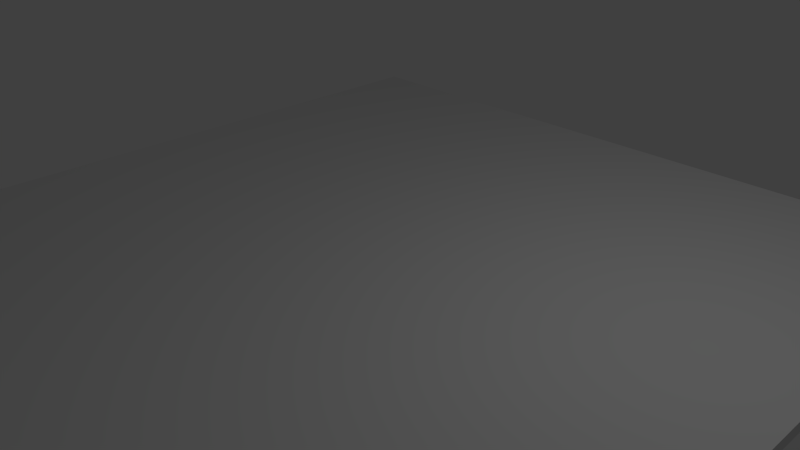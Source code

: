 # Source: testFloor.blend  (saved by Blender 2.62.0; exported with 4.5.12 LTS)
import bpy
from mathutils import Matrix  # noqa: F401  (used for matrix-valued properties, if any)

bpy.ops.wm.read_factory_settings(use_empty=True)
scene = bpy.context.scene
scene.name = 'Scene'

# ---- collections
col_collection_1 = bpy.data.collections.new('Collection 1'); scene.collection.children.link(col_collection_1)

# ---- materials (node trees are filled in below, after node groups)
mat_material = bpy.data.materials.new('Material')
mat_material.alpha_threshold = 0.0
mat_material.use_transparent_shadow = False
mat_material.roughness = 0.5
mat_material.line_color = (0.0, 0.0, 0.0, 1.0)

# ---- material node trees

# ---- world
world_world = bpy.data.worlds.new('World'); scene.world = world_world
world_world.color = (0.05088, 0.05088, 0.05088)
world_world.use_sun_shadow = False
world_world.sun_shadow_jitter_overblur = 0.0
world_world.cycles.sampling_method = 'MANUAL'
world_world.cycles.sample_map_resolution = 256

# ---- cameras
cam_camera = bpy.data.cameras.new('Camera')
cam_camera.clip_end = 100.0
cam_camera.lens = 35.0
cam_camera.sensor_width = 32.0
cam_camera.sensor_height = 18.0
cam_camera.ortho_scale = 7.314
cam_camera.dof.focus_distance = 0.0
cam_camera.dof.aperture_fstop = 128.0

# ---- lights
light_lamp = bpy.data.lights.new('Lamp', 'POINT')
light_lamp.transmission_factor = 0.0
light_lamp.cutoff_distance = 30.0
light_lamp.energy = 100.0
light_lamp.shadow_buffer_clip_start = 1.001
light_lamp.shadow_soft_size = 1.0
light_lamp.shadow_maximum_resolution = 0.006
light_lamp.use_absolute_resolution = True
light_lamp.cycles.use_multiple_importance_sampling = False

# ---- meshes
me_cube = bpy.data.meshes.new('Cube')
me_cube.from_pydata([(5.303, 5.303, 0.07889), (5.303, -5.303, 0.07889), (-5.303, -5.303, 0.07889), (-5.303, 5.303, 0.07889), (5.303, 5.303, -0.07889), (5.303, -5.303, -0.07889), (-5.303, -5.303, -0.07889), (-5.303, 5.303, -0.07889), (5.303, 4.339, 0.07889), (5.303, 3.375, 0.07889), (5.303, 2.411, 0.07889), (5.303, 1.446, 0.07889), (5.303, 0.4821, 0.07889), (5.303, -0.4821, 0.07889), (5.303, -1.446, 0.07889), (5.303, -2.411, 0.07889), (5.303, -3.375, 0.07889), (5.303, -4.339, 0.07889), (4.339, 5.303, 0.07889), (3.375, 5.303, 0.07889), (2.411, 5.303, 0.07889), (1.446, 5.303, 0.07889), (0.4821, 5.303, 0.07889), (-0.4821, 5.303, 0.07889), (-1.446, 5.303, 0.07889), (-2.411, 5.303, 0.07889), (-3.375, 5.303, 0.07889), (-4.339, 5.303, 0.07889), (5.303, 5.303, 0.06455), (5.303, 5.303, 0.0502), (5.303, 5.303, 0.03586), (5.303, 5.303, 0.02152), (5.303, 5.303, 0.007172), (5.303, 5.303, -0.007172), (5.303, 5.303, -0.02152), (5.303, 5.303, -0.03586), (5.303, 5.303, -0.0502), (5.303, 5.303, -0.06455), (4.339, -5.303, 0.07889), (3.375, -5.303, 0.07889), (2.411, -5.303, 0.07889), (1.446, -5.303, 0.07889), (0.4821, -5.303, 0.07889), (-0.4821, -5.303, 0.07889), (-1.446, -5.303, 0.07889), (-2.411, -5.303, 0.07889), (-3.375, -5.303, 0.07889), (-4.339, -5.303, 0.07889), (5.303, -5.303, 0.06455), (5.303, -5.303, 0.0502), (5.303, -5.303, 0.03586), (5.303, -5.303, 0.02152), (5.303, -5.303, 0.007172), (5.303, -5.303, -0.007172), (5.303, -5.303, -0.02152), (5.303, -5.303, -0.03586), (5.303, -5.303, -0.0502), (5.303, -5.303, -0.06455), (-5.303, -4.339, 0.07889), (-5.303, -3.375, 0.07889), (-5.303, -2.411, 0.07889), (-5.303, -1.446, 0.07889), (-5.303, -0.4821, 0.07889), (-5.303, 0.4821, 0.07889), (-5.303, 1.446, 0.07889), (-5.303, 2.411, 0.07889), (-5.303, 3.375, 0.07889), (-5.303, 4.339, 0.07889), (-5.303, -5.303, 0.06455), (-5.303, -5.303, 0.0502), (-5.303, -5.303, 0.03586), (-5.303, -5.303, 0.02152), (-5.303, -5.303, 0.007172), (-5.303, -5.303, -0.007172), (-5.303, -5.303, -0.02152), (-5.303, -5.303, -0.03586), (-5.303, -5.303, -0.0502), (-5.303, -5.303, -0.06455), (-5.303, 5.303, 0.06455), (-5.303, 5.303, 0.0502), (-5.303, 5.303, 0.03586), (-5.303, 5.303, 0.02152), (-5.303, 5.303, 0.007172), (-5.303, 5.303, -0.007172), (-5.303, 5.303, -0.02152), (-5.303, 5.303, -0.03586), (-5.303, 5.303, -0.0502), (-5.303, 5.303, -0.06455), (5.303, 4.339, -0.07889), (5.303, 3.375, -0.07889), (5.303, 2.411, -0.07889), (5.303, 1.446, -0.07889), (5.303, 0.4821, -0.07889), (5.303, -0.4821, -0.07889), (5.303, -1.446, -0.07889), (5.303, -2.411, -0.07889), (5.303, -3.375, -0.07889), (5.303, -4.339, -0.07889), (4.339, 5.303, -0.07889), (3.375, 5.303, -0.07889), (2.411, 5.303, -0.07889), (1.446, 5.303, -0.07889), (0.4821, 5.303, -0.07889), (-0.4821, 5.303, -0.07889), (-1.446, 5.303, -0.07889), (-2.411, 5.303, -0.07889), (-3.375, 5.303, -0.07889), (-4.339, 5.303, -0.07889), (4.339, -5.303, -0.07889), (3.375, -5.303, -0.07889), (2.411, -5.303, -0.07889), (1.446, -5.303, -0.07889), (0.4821, -5.303, -0.07889), (-0.4821, -5.303, -0.07889), (-1.446, -5.303, -0.07889), (-2.411, -5.303, -0.07889), (-3.375, -5.303, -0.07889), (-4.339, -5.303, -0.07889), (-5.303, -4.339, -0.07889), (-5.303, -3.375, -0.07889), (-5.303, -2.411, -0.07889), (-5.303, -1.446, -0.07889), (-5.303, -0.4821, -0.07889), (-5.303, 0.4821, -0.07889), (-5.303, 1.446, -0.07889), (-5.303, 2.411, -0.07889), (-5.303, 3.375, -0.07889), (-5.303, 4.339, -0.07889), (4.339, 4.339, 0.07889), (4.339, 3.375, 0.07889), (4.339, 2.411, 0.07889), (4.339, 1.446, 0.07889), (4.339, 0.4821, 0.07889), (4.339, -0.4821, 0.07889), (4.339, -1.446, 0.07889), (4.339, -2.411, 0.07889), (4.339, -3.375, 0.07889), (4.339, -4.339, 0.07889), (3.375, 4.339, 0.07889), (3.375, 3.375, 0.07889), (3.375, 2.411, 0.07889), (3.375, 1.446, 0.07889), (3.375, 0.4821, 0.07889), (3.375, -0.4821, 0.07889), (3.375, -1.446, 0.07889), (3.375, -2.411, 0.07889), (3.375, -3.375, 0.07889), (3.375, -4.339, 0.07889), (2.411, 4.339, 0.07889), (2.411, 3.375, 0.07889), (2.411, 2.411, 0.07889), (2.411, 1.446, 0.07889), (2.411, 0.4821, 0.07889), (2.411, -0.4821, 0.07889), (2.411, -1.446, 0.07889), (2.411, -2.411, 0.07889), (2.411, -3.375, 0.07889), (2.411, -4.339, 0.07889), (1.446, 4.339, 0.07889), (1.446, 3.375, 0.07889), (1.446, 2.411, 0.07889), (1.446, 1.446, 0.07889), (1.446, 0.4821, 0.07889), (1.446, -0.4821, 0.07889), (1.446, -1.446, 0.07889), (1.446, -2.411, 0.07889), (1.446, -3.375, 0.07889), (1.446, -4.339, 0.07889), (0.4821, 4.339, 0.07889), (0.4821, 3.375, 0.07889), (0.4821, 2.411, 0.07889), (0.4821, 1.446, 0.07889), (0.4821, 0.4821, 0.07889), (0.4821, -0.4821, 0.07889), (0.4821, -1.446, 0.07889), (0.4821, -2.411, 0.07889), (0.4821, -3.375, 0.07889), (0.4821, -4.339, 0.07889), (-0.4821, 4.339, 0.07889), (-0.4821, 3.375, 0.07889), (-0.4821, 2.411, 0.07889), (-0.4821, 1.446, 0.07889), (-0.4821, 0.4821, 0.07889), (-0.4821, -0.4821, 0.07889), (-0.4821, -1.446, 0.07889), (-0.4821, -2.411, 0.07889), (-0.4821, -3.375, 0.07889), (-0.4821, -4.339, 0.07889), (-1.446, 4.339, 0.07889), (-1.446, 3.375, 0.07889), (-1.446, 2.411, 0.07889), (-1.446, 1.446, 0.07889), (-1.446, 0.4821, 0.07889), (-1.446, -0.4821, 0.07889), (-1.446, -1.446, 0.07889), (-1.446, -2.411, 0.07889), (-1.446, -3.375, 0.07889), (-1.446, -4.339, 0.07889), (-2.411, 4.339, 0.07889), (-2.411, 3.375, 0.07889), (-2.411, 2.411, 0.07889), (-2.411, 1.446, 0.07889), (-2.411, 0.4821, 0.07889), (-2.411, -0.4821, 0.07889), (-2.411, -1.446, 0.07889), (-2.411, -2.411, 0.07889), (-2.411, -3.375, 0.07889), (-2.411, -4.339, 0.07889), (-3.375, 4.339, 0.07889), (-3.375, 3.375, 0.07889), (-3.375, 2.411, 0.07889), (-3.375, 1.446, 0.07889), (-3.375, 0.4821, 0.07889), (-3.375, -0.4821, 0.07889), (-3.375, -1.446, 0.07889), (-3.375, -2.411, 0.07889), (-3.375, -3.375, 0.07889), (-3.375, -4.339, 0.07889), (-4.339, 4.339, 0.07889), (-4.339, 3.375, 0.07889), (-4.339, 2.411, 0.07889), (-4.339, 1.446, 0.07889), (-4.339, 0.4821, 0.07889), (-4.339, -0.4821, 0.07889), (-4.339, -1.446, 0.07889), (-4.339, -2.411, 0.07889), (-4.339, -3.375, 0.07889), (-4.339, -4.339, 0.07889), (4.339, 4.339, -0.07889), (3.375, 4.339, -0.07889), (2.411, 4.339, -0.07889), (1.446, 4.339, -0.07889), (0.4821, 4.339, -0.07889), (-0.4821, 4.339, -0.07889), (-1.446, 4.339, -0.07889), (-2.411, 4.339, -0.07889), (-3.375, 4.339, -0.07889), (-4.339, 4.339, -0.07889), (4.339, 3.375, -0.07889), (3.375, 3.375, -0.07889), (2.411, 3.375, -0.07889), (1.446, 3.375, -0.07889), (0.4821, 3.375, -0.07889), (-0.4821, 3.375, -0.07889), (-1.446, 3.375, -0.07889), (-2.411, 3.375, -0.07889), (-3.375, 3.375, -0.07889), (-4.339, 3.375, -0.07889), (4.339, 2.411, -0.07889), (3.375, 2.411, -0.07889), (2.411, 2.411, -0.07889), (1.446, 2.411, -0.07889), (0.4821, 2.411, -0.07889), (-0.4821, 2.411, -0.07889), (-1.446, 2.411, -0.07889), (-2.411, 2.411, -0.07889), (-3.375, 2.411, -0.07889), (-4.339, 2.411, -0.07889), (4.339, 1.446, -0.07889), (3.375, 1.446, -0.07889), (2.411, 1.446, -0.07889), (1.446, 1.446, -0.07889), (0.4821, 1.446, -0.07889), (-0.4821, 1.446, -0.07889), (-1.446, 1.446, -0.07889), (-2.411, 1.446, -0.07889), (-3.375, 1.446, -0.07889), (-4.339, 1.446, -0.07889), (4.339, 0.4821, -0.07889), (3.375, 0.4821, -0.07889), (2.411, 0.4821, -0.07889), (1.446, 0.4821, -0.07889), (0.4821, 0.4821, -0.07889), (-0.4821, 0.4821, -0.07889), (-1.446, 0.4821, -0.07889), (-2.411, 0.4821, -0.07889), (-3.375, 0.4821, -0.07889), (-4.339, 0.4821, -0.07889), (4.339, -0.4821, -0.07889), (3.375, -0.4821, -0.07889), (2.411, -0.4821, -0.07889), (1.446, -0.4821, -0.07889), (0.4821, -0.4821, -0.07889), (-0.4821, -0.4821, -0.07889), (-1.446, -0.4821, -0.07889), (-2.411, -0.4821, -0.07889), (-3.375, -0.4821, -0.07889), (-4.339, -0.4821, -0.07889), (4.339, -1.446, -0.07889), (3.375, -1.446, -0.07889), (2.411, -1.446, -0.07889), (1.446, -1.446, -0.07889), (0.4821, -1.446, -0.07889), (-0.4821, -1.446, -0.07889), (-1.446, -1.446, -0.07889), (-2.411, -1.446, -0.07889), (-3.375, -1.446, -0.07889), (-4.339, -1.446, -0.07889), (4.339, -2.411, -0.07889), (3.375, -2.411, -0.07889), (2.411, -2.411, -0.07889), (1.446, -2.411, -0.07889), (0.4821, -2.411, -0.07889), (-0.4821, -2.411, -0.07889), (-1.446, -2.411, -0.07889), (-2.411, -2.411, -0.07889), (-3.375, -2.411, -0.07889), (-4.339, -2.411, -0.07889), (4.339, -3.375, -0.07889), (3.375, -3.375, -0.07889), (2.411, -3.375, -0.07889), (1.446, -3.375, -0.07889), (0.4821, -3.375, -0.07889), (-0.4821, -3.375, -0.07889), (-1.446, -3.375, -0.07889), (-2.411, -3.375, -0.07889), (-3.375, -3.375, -0.07889), (-4.339, -3.375, -0.07889), (4.339, -4.339, -0.07889), (3.375, -4.339, -0.07889), (2.411, -4.339, -0.07889), (1.446, -4.339, -0.07889), (0.4821, -4.339, -0.07889), (-0.4821, -4.339, -0.07889), (-1.446, -4.339, -0.07889), (-2.411, -4.339, -0.07889), (-3.375, -4.339, -0.07889), (-4.339, -4.339, -0.07889), (5.303, 4.339, 0.06455), (5.303, 4.339, 0.0502), (5.303, 4.339, 0.03586), (5.303, 4.339, 0.02152), (5.303, 4.339, 0.007172), (5.303, 4.339, -0.007172), (5.303, 4.339, -0.02152), (5.303, 4.339, -0.03586), (5.303, 4.339, -0.0502), (5.303, 4.339, -0.06455), (5.303, 3.375, 0.06455), (5.303, 3.375, 0.0502), (5.303, 3.375, 0.03586), (5.303, 3.375, 0.02152), (5.303, 3.375, 0.007172), (5.303, 3.375, -0.007172), (5.303, 3.375, -0.02152), (5.303, 3.375, -0.03586), (5.303, 3.375, -0.0502), (5.303, 3.375, -0.06455), (5.303, 2.411, 0.06455), (5.303, 2.411, 0.0502), (5.303, 2.411, 0.03586), (5.303, 2.411, 0.02152), (5.303, 2.411, 0.007172), (5.303, 2.411, -0.007172), (5.303, 2.411, -0.02152), (5.303, 2.411, -0.03586), (5.303, 2.411, -0.0502), (5.303, 2.411, -0.06455), (5.303, 1.446, 0.06455), (5.303, 1.446, 0.0502), (5.303, 1.446, 0.03586), (5.303, 1.446, 0.02152), (5.303, 1.446, 0.007172), (5.303, 1.446, -0.007172), (5.303, 1.446, -0.02152), (5.303, 1.446, -0.03586), (5.303, 1.446, -0.0502), (5.303, 1.446, -0.06455), (5.303, 0.4821, 0.06455), (5.303, 0.4821, 0.0502), (5.303, 0.4821, 0.03586), (5.303, 0.4821, 0.02152), (5.303, 0.4821, 0.007172), (5.303, 0.4821, -0.007172), (5.303, 0.4821, -0.02152), (5.303, 0.4821, -0.03586), (5.303, 0.4821, -0.0502), (5.303, 0.4821, -0.06455), (5.303, -0.4821, 0.06455), (5.303, -0.4821, 0.0502), (5.303, -0.4821, 0.03586), (5.303, -0.4821, 0.02152), (5.303, -0.4821, 0.007172), (5.303, -0.4821, -0.007172), (5.303, -0.4821, -0.02152), (5.303, -0.4821, -0.03586), (5.303, -0.4821, -0.0502), (5.303, -0.4821, -0.06455), (5.303, -1.446, 0.06455), (5.303, -1.446, 0.0502), (5.303, -1.446, 0.03586), (5.303, -1.446, 0.02152), (5.303, -1.446, 0.007172), (5.303, -1.446, -0.007172), (5.303, -1.446, -0.02152), (5.303, -1.446, -0.03586), (5.303, -1.446, -0.0502), (5.303, -1.446, -0.06455), (5.303, -2.411, 0.06455), (5.303, -2.411, 0.0502), (5.303, -2.411, 0.03586), (5.303, -2.411, 0.02152), (5.303, -2.411, 0.007172), (5.303, -2.411, -0.007172), (5.303, -2.411, -0.02152), (5.303, -2.411, -0.03586), (5.303, -2.411, -0.0502), (5.303, -2.411, -0.06455), (5.303, -3.375, 0.06455), (5.303, -3.375, 0.0502), (5.303, -3.375, 0.03586), (5.303, -3.375, 0.02152), (5.303, -3.375, 0.007172), (5.303, -3.375, -0.007172), (5.303, -3.375, -0.02152), (5.303, -3.375, -0.03586), (5.303, -3.375, -0.0502), (5.303, -3.375, -0.06455), (5.303, -4.339, 0.06455), (5.303, -4.339, 0.0502), (5.303, -4.339, 0.03586), (5.303, -4.339, 0.02152), (5.303, -4.339, 0.007172), (5.303, -4.339, -0.007172), (5.303, -4.339, -0.02152), (5.303, -4.339, -0.03586), (5.303, -4.339, -0.0502), (5.303, -4.339, -0.06455), (4.339, -5.303, 0.06455), (4.339, -5.303, 0.0502), (4.339, -5.303, 0.03586), (4.339, -5.303, 0.02152), (4.339, -5.303, 0.007172), (4.339, -5.303, -0.007172), (4.339, -5.303, -0.02152), (4.339, -5.303, -0.03586), (4.339, -5.303, -0.0502), (4.339, -5.303, -0.06455), (3.375, -5.303, 0.06455), (3.375, -5.303, 0.0502), (3.375, -5.303, 0.03586), (3.375, -5.303, 0.02152), (3.375, -5.303, 0.007172), (3.375, -5.303, -0.007172), (3.375, -5.303, -0.02152), (3.375, -5.303, -0.03586), (3.375, -5.303, -0.0502), (3.375, -5.303, -0.06455), (2.411, -5.303, 0.06455), (2.411, -5.303, 0.0502), (2.411, -5.303, 0.03586), (2.411, -5.303, 0.02152), (2.411, -5.303, 0.007172), (2.411, -5.303, -0.007172), (2.411, -5.303, -0.02152), (2.411, -5.303, -0.03586), (2.411, -5.303, -0.0502), (2.411, -5.303, -0.06455), (1.446, -5.303, 0.06455), (1.446, -5.303, 0.0502), (1.446, -5.303, 0.03586), (1.446, -5.303, 0.02152), (1.446, -5.303, 0.007172), (1.446, -5.303, -0.007172), (1.446, -5.303, -0.02152), (1.446, -5.303, -0.03586), (1.446, -5.303, -0.0502), (1.446, -5.303, -0.06455), (0.4821, -5.303, 0.06455), (0.4821, -5.303, 0.0502), (0.4821, -5.303, 0.03586), (0.4821, -5.303, 0.02152), (0.4821, -5.303, 0.007172), (0.4821, -5.303, -0.007172), (0.4821, -5.303, -0.02152), (0.4821, -5.303, -0.03586), (0.4821, -5.303, -0.0502), (0.4821, -5.303, -0.06455), (-0.4821, -5.303, 0.06455), (-0.4821, -5.303, 0.0502), (-0.4821, -5.303, 0.03586), (-0.4821, -5.303, 0.02152), (-0.4821, -5.303, 0.007172), (-0.4821, -5.303, -0.007172), (-0.4821, -5.303, -0.02152), (-0.4821, -5.303, -0.03586), (-0.4821, -5.303, -0.0502), (-0.4821, -5.303, -0.06455), (-1.446, -5.303, 0.06455), (-1.446, -5.303, 0.0502), (-1.446, -5.303, 0.03586), (-1.446, -5.303, 0.02152), (-1.446, -5.303, 0.007172), (-1.446, -5.303, -0.007172), (-1.446, -5.303, -0.02152), (-1.446, -5.303, -0.03586), (-1.446, -5.303, -0.0502), (-1.446, -5.303, -0.06455), (-2.411, -5.303, 0.06455), (-2.411, -5.303, 0.0502), (-2.411, -5.303, 0.03586), (-2.411, -5.303, 0.02152), (-2.411, -5.303, 0.007172), (-2.411, -5.303, -0.007172), (-2.411, -5.303, -0.02152), (-2.411, -5.303, -0.03586), (-2.411, -5.303, -0.0502), (-2.411, -5.303, -0.06455), (-3.375, -5.303, 0.06455), (-3.375, -5.303, 0.0502), (-3.375, -5.303, 0.03586), (-3.375, -5.303, 0.02152), (-3.375, -5.303, 0.007172), (-3.375, -5.303, -0.007172), (-3.375, -5.303, -0.02152), (-3.375, -5.303, -0.03586), (-3.375, -5.303, -0.0502), (-3.375, -5.303, -0.06455), (-4.339, -5.303, 0.06455), (-4.339, -5.303, 0.0502), (-4.339, -5.303, 0.03586), (-4.339, -5.303, 0.02152), (-4.339, -5.303, 0.007172), (-4.339, -5.303, -0.007172), (-4.339, -5.303, -0.02152), (-4.339, -5.303, -0.03586), (-4.339, -5.303, -0.0502), (-4.339, -5.303, -0.06455), (-5.303, -4.339, 0.06455), (-5.303, -4.339, 0.0502), (-5.303, -4.339, 0.03586), (-5.303, -4.339, 0.02152), (-5.303, -4.339, 0.007172), (-5.303, -4.339, -0.007172), (-5.303, -4.339, -0.02152), (-5.303, -4.339, -0.03586), (-5.303, -4.339, -0.0502), (-5.303, -4.339, -0.06455), (-5.303, -3.375, 0.06455), (-5.303, -3.375, 0.0502), (-5.303, -3.375, 0.03586), (-5.303, -3.375, 0.02152), (-5.303, -3.375, 0.007172), (-5.303, -3.375, -0.007172), (-5.303, -3.375, -0.02152), (-5.303, -3.375, -0.03586), (-5.303, -3.375, -0.0502), (-5.303, -3.375, -0.06455), (-5.303, -2.411, 0.06455), (-5.303, -2.411, 0.0502), (-5.303, -2.411, 0.03586), (-5.303, -2.411, 0.02152), (-5.303, -2.411, 0.007172), (-5.303, -2.411, -0.007172), (-5.303, -2.411, -0.02152), (-5.303, -2.411, -0.03586), (-5.303, -2.411, -0.0502), (-5.303, -2.411, -0.06455), (-5.303, -1.446, 0.06455), (-5.303, -1.446, 0.0502), (-5.303, -1.446, 0.03586), (-5.303, -1.446, 0.02152), (-5.303, -1.446, 0.007172), (-5.303, -1.446, -0.007172), (-5.303, -1.446, -0.02152), (-5.303, -1.446, -0.03586), (-5.303, -1.446, -0.0502), (-5.303, -1.446, -0.06455), (-5.303, -0.4821, 0.06455), (-5.303, -0.4821, 0.0502), (-5.303, -0.4821, 0.03586), (-5.303, -0.4821, 0.02152), (-5.303, -0.4821, 0.007172), (-5.303, -0.4821, -0.007172), (-5.303, -0.4821, -0.02152), (-5.303, -0.4821, -0.03586), (-5.303, -0.4821, -0.0502), (-5.303, -0.4821, -0.06455), (-5.303, 0.4821, 0.06455), (-5.303, 0.4821, 0.0502), (-5.303, 0.4821, 0.03586), (-5.303, 0.4821, 0.02152), (-5.303, 0.4821, 0.007172), (-5.303, 0.4821, -0.007172), (-5.303, 0.4821, -0.02152), (-5.303, 0.4821, -0.03586), (-5.303, 0.4821, -0.0502), (-5.303, 0.4821, -0.06455), (-5.303, 1.446, 0.06455), (-5.303, 1.446, 0.0502), (-5.303, 1.446, 0.03586), (-5.303, 1.446, 0.02152), (-5.303, 1.446, 0.007172), (-5.303, 1.446, -0.007172), (-5.303, 1.446, -0.02152), (-5.303, 1.446, -0.03586), (-5.303, 1.446, -0.0502), (-5.303, 1.446, -0.06455), (-5.303, 2.411, 0.06455), (-5.303, 2.411, 0.0502), (-5.303, 2.411, 0.03586), (-5.303, 2.411, 0.02152), (-5.303, 2.411, 0.007172), (-5.303, 2.411, -0.007172), (-5.303, 2.411, -0.02152), (-5.303, 2.411, -0.03586), (-5.303, 2.411, -0.0502), (-5.303, 2.411, -0.06455), (-5.303, 3.375, 0.06455), (-5.303, 3.375, 0.0502), (-5.303, 3.375, 0.03586), (-5.303, 3.375, 0.02152), (-5.303, 3.375, 0.007172), (-5.303, 3.375, -0.007172), (-5.303, 3.375, -0.02152), (-5.303, 3.375, -0.03586), (-5.303, 3.375, -0.0502), (-5.303, 3.375, -0.06455), (-5.303, 4.339, 0.06455), (-5.303, 4.339, 0.0502), (-5.303, 4.339, 0.03586), (-5.303, 4.339, 0.02152), (-5.303, 4.339, 0.007172), (-5.303, 4.339, -0.007172), (-5.303, 4.339, -0.02152), (-5.303, 4.339, -0.03586), (-5.303, 4.339, -0.0502), (-5.303, 4.339, -0.06455), (4.339, 5.303, -0.06455), (4.339, 5.303, -0.0502), (4.339, 5.303, -0.03586), (4.339, 5.303, -0.02152), (4.339, 5.303, -0.007172), (4.339, 5.303, 0.007172), (4.339, 5.303, 0.02152), (4.339, 5.303, 0.03586), (4.339, 5.303, 0.0502), (4.339, 5.303, 0.06455), (3.375, 5.303, -0.06455), (3.375, 5.303, -0.0502), (3.375, 5.303, -0.03586), (3.375, 5.303, -0.02152), (3.375, 5.303, -0.007172), (3.375, 5.303, 0.007172), (3.375, 5.303, 0.02152), (3.375, 5.303, 0.03586), (3.375, 5.303, 0.0502), (3.375, 5.303, 0.06455), (2.411, 5.303, -0.06455), (2.411, 5.303, -0.0502), (2.411, 5.303, -0.03586), (2.411, 5.303, -0.02152), (2.411, 5.303, -0.007172), (2.411, 5.303, 0.007172), (2.411, 5.303, 0.02152), (2.411, 5.303, 0.03586), (2.411, 5.303, 0.0502), (2.411, 5.303, 0.06455), (1.446, 5.303, -0.06455), (1.446, 5.303, -0.0502), (1.446, 5.303, -0.03586), (1.446, 5.303, -0.02152), (1.446, 5.303, -0.007172), (1.446, 5.303, 0.007172), (1.446, 5.303, 0.02152), (1.446, 5.303, 0.03586), (1.446, 5.303, 0.0502), (1.446, 5.303, 0.06455), (0.4821, 5.303, -0.06455), (0.4821, 5.303, -0.0502), (0.4821, 5.303, -0.03586), (0.4821, 5.303, -0.02152), (0.4821, 5.303, -0.007172), (0.4821, 5.303, 0.007172), (0.4821, 5.303, 0.02152), (0.4821, 5.303, 0.03586), (0.4821, 5.303, 0.0502), (0.4821, 5.303, 0.06455), (-0.4821, 5.303, -0.06455), (-0.4821, 5.303, -0.0502), (-0.4821, 5.303, -0.03586), (-0.4821, 5.303, -0.02152), (-0.4821, 5.303, -0.007172), (-0.4821, 5.303, 0.007172), (-0.4821, 5.303, 0.02152), (-0.4821, 5.303, 0.03586), (-0.4821, 5.303, 0.0502), (-0.4821, 5.303, 0.06455), (-1.446, 5.303, -0.06455), (-1.446, 5.303, -0.0502), (-1.446, 5.303, -0.03586), (-1.446, 5.303, -0.02152), (-1.446, 5.303, -0.007172), (-1.446, 5.303, 0.007172), (-1.446, 5.303, 0.02152), (-1.446, 5.303, 0.03586), (-1.446, 5.303, 0.0502), (-1.446, 5.303, 0.06455), (-2.411, 5.303, -0.06455), (-2.411, 5.303, -0.0502), (-2.411, 5.303, -0.03586), (-2.411, 5.303, -0.02152), (-2.411, 5.303, -0.007172), (-2.411, 5.303, 0.007172), (-2.411, 5.303, 0.02152), (-2.411, 5.303, 0.03586), (-2.411, 5.303, 0.0502), (-2.411, 5.303, 0.06455), (-3.375, 5.303, -0.06455), (-3.375, 5.303, -0.0502), (-3.375, 5.303, -0.03586), (-3.375, 5.303, -0.02152), (-3.375, 5.303, -0.007172), (-3.375, 5.303, 0.007172), (-3.375, 5.303, 0.02152), (-3.375, 5.303, 0.03586), (-3.375, 5.303, 0.0502), (-3.375, 5.303, 0.06455), (-4.339, 5.303, -0.06455), (-4.339, 5.303, -0.0502), (-4.339, 5.303, -0.03586), (-4.339, 5.303, -0.02152), (-4.339, 5.303, -0.007172), (-4.339, 5.303, 0.007172), (-4.339, 5.303, 0.02152), (-4.339, 5.303, 0.03586), (-4.339, 5.303, 0.0502), (-4.339, 5.303, 0.06455)], [], [(17, 137, 38, 1), (16, 136, 137, 17), (15, 135, 136, 16), (14, 134, 135, 15), (13, 133, 134, 14), (12, 132, 133, 13), (11, 131, 132, 12), (10, 130, 131, 11), (9, 129, 130, 10), (8, 128, 129, 9), (0, 18, 128, 8), (137, 147, 39, 38), (136, 146, 147, 137), (135, 145, 146, 136), (134, 144, 145, 135), (133, 143, 144, 134), (132, 142, 143, 133), (131, 141, 142, 132), (130, 140, 141, 131), (129, 139, 140, 130), (128, 138, 139, 129), (18, 19, 138, 128), (147, 157, 40, 39), (146, 156, 157, 147), (145, 155, 156, 146), (144, 154, 155, 145), (143, 153, 154, 144), (142, 152, 153, 143), (141, 151, 152, 142), (140, 150, 151, 141), (139, 149, 150, 140), (138, 148, 149, 139), (19, 20, 148, 138), (157, 167, 41, 40), (156, 166, 167, 157), (155, 165, 166, 156), (154, 164, 165, 155), (153, 163, 164, 154), (152, 162, 163, 153), (151, 161, 162, 152), (150, 160, 161, 151), (149, 159, 160, 150), (148, 158, 159, 149), (20, 21, 158, 148), (167, 177, 42, 41), (166, 176, 177, 167), (165, 175, 176, 166), (164, 174, 175, 165), (163, 173, 174, 164), (162, 172, 173, 163), (161, 171, 172, 162), (160, 170, 171, 161), (159, 169, 170, 160), (158, 168, 169, 159), (21, 22, 168, 158), (177, 187, 43, 42), (176, 186, 187, 177), (175, 185, 186, 176), (174, 184, 185, 175), (173, 183, 184, 174), (172, 182, 183, 173), (171, 181, 182, 172), (170, 180, 181, 171), (169, 179, 180, 170), (168, 178, 179, 169), (22, 23, 178, 168), (187, 197, 44, 43), (186, 196, 197, 187), (185, 195, 196, 186), (184, 194, 195, 185), (183, 193, 194, 184), (182, 192, 193, 183), (181, 191, 192, 182), (180, 190, 191, 181), (179, 189, 190, 180), (178, 188, 189, 179), (23, 24, 188, 178), (197, 207, 45, 44), (196, 206, 207, 197), (195, 205, 206, 196), (194, 204, 205, 195), (193, 203, 204, 194), (192, 202, 203, 193), (191, 201, 202, 192), (190, 200, 201, 191), (189, 199, 200, 190), (188, 198, 199, 189), (24, 25, 198, 188), (207, 217, 46, 45), (206, 216, 217, 207), (205, 215, 216, 206), (204, 214, 215, 205), (203, 213, 214, 204), (202, 212, 213, 203), (201, 211, 212, 202), (200, 210, 211, 201), (199, 209, 210, 200), (198, 208, 209, 199), (25, 26, 208, 198), (217, 227, 47, 46), (216, 226, 227, 217), (215, 225, 226, 216), (214, 224, 225, 215), (213, 223, 224, 214), (212, 222, 223, 213), (211, 221, 222, 212), (210, 220, 221, 211), (209, 219, 220, 210), (208, 218, 219, 209), (26, 27, 218, 208), (227, 58, 2, 47), (226, 59, 58, 227), (225, 60, 59, 226), (224, 61, 60, 225), (223, 62, 61, 224), (222, 63, 62, 223), (221, 64, 63, 222), (220, 65, 64, 221), (219, 66, 65, 220), (218, 67, 66, 219), (27, 3, 67, 218), (107, 237, 127, 7), (106, 236, 237, 107), (105, 235, 236, 106), (104, 234, 235, 105), (103, 233, 234, 104), (102, 232, 233, 103), (101, 231, 232, 102), (100, 230, 231, 101), (99, 229, 230, 100), (98, 228, 229, 99), (4, 88, 228, 98), (237, 247, 126, 127), (236, 246, 247, 237), (235, 245, 246, 236), (234, 244, 245, 235), (233, 243, 244, 234), (232, 242, 243, 233), (231, 241, 242, 232), (230, 240, 241, 231), (229, 239, 240, 230), (228, 238, 239, 229), (88, 89, 238, 228), (247, 257, 125, 126), (246, 256, 257, 247), (245, 255, 256, 246), (244, 254, 255, 245), (243, 253, 254, 244), (242, 252, 253, 243), (241, 251, 252, 242), (240, 250, 251, 241), (239, 249, 250, 240), (238, 248, 249, 239), (89, 90, 248, 238), (257, 267, 124, 125), (256, 266, 267, 257), (255, 265, 266, 256), (254, 264, 265, 255), (253, 263, 264, 254), (252, 262, 263, 253), (251, 261, 262, 252), (250, 260, 261, 251), (249, 259, 260, 250), (248, 258, 259, 249), (90, 91, 258, 248), (267, 277, 123, 124), (266, 276, 277, 267), (265, 275, 276, 266), (264, 274, 275, 265), (263, 273, 274, 264), (262, 272, 273, 263), (261, 271, 272, 262), (260, 270, 271, 261), (259, 269, 270, 260), (258, 268, 269, 259), (91, 92, 268, 258), (277, 287, 122, 123), (276, 286, 287, 277), (275, 285, 286, 276), (274, 284, 285, 275), (273, 283, 284, 274), (272, 282, 283, 273), (271, 281, 282, 272), (270, 280, 281, 271), (269, 279, 280, 270), (268, 278, 279, 269), (92, 93, 278, 268), (287, 297, 121, 122), (286, 296, 297, 287), (285, 295, 296, 286), (284, 294, 295, 285), (283, 293, 294, 284), (282, 292, 293, 283), (281, 291, 292, 282), (280, 290, 291, 281), (279, 289, 290, 280), (278, 288, 289, 279), (93, 94, 288, 278), (297, 307, 120, 121), (296, 306, 307, 297), (295, 305, 306, 296), (294, 304, 305, 295), (293, 303, 304, 294), (292, 302, 303, 293), (291, 301, 302, 292), (290, 300, 301, 291), (289, 299, 300, 290), (288, 298, 299, 289), (94, 95, 298, 288), (307, 317, 119, 120), (306, 316, 317, 307), (305, 315, 316, 306), (304, 314, 315, 305), (303, 313, 314, 304), (302, 312, 313, 303), (301, 311, 312, 302), (300, 310, 311, 301), (299, 309, 310, 300), (298, 308, 309, 299), (95, 96, 308, 298), (317, 327, 118, 119), (316, 326, 327, 317), (315, 325, 326, 316), (314, 324, 325, 315), (313, 323, 324, 314), (312, 322, 323, 313), (311, 321, 322, 312), (310, 320, 321, 311), (309, 319, 320, 310), (308, 318, 319, 309), (96, 97, 318, 308), (327, 117, 6, 118), (326, 116, 117, 327), (325, 115, 116, 326), (324, 114, 115, 325), (323, 113, 114, 324), (322, 112, 113, 323), (321, 111, 112, 322), (320, 110, 111, 321), (319, 109, 110, 320), (318, 108, 109, 319), (97, 5, 108, 318), (37, 337, 88, 4), (36, 336, 337, 37), (35, 335, 336, 36), (34, 334, 335, 35), (33, 333, 334, 34), (32, 332, 333, 33), (31, 331, 332, 32), (30, 330, 331, 31), (29, 329, 330, 30), (28, 328, 329, 29), (0, 8, 328, 28), (337, 347, 89, 88), (336, 346, 347, 337), (335, 345, 346, 336), (334, 344, 345, 335), (333, 343, 344, 334), (332, 342, 343, 333), (331, 341, 342, 332), (330, 340, 341, 331), (329, 339, 340, 330), (328, 338, 339, 329), (8, 9, 338, 328), (347, 357, 90, 89), (346, 356, 357, 347), (345, 355, 356, 346), (344, 354, 355, 345), (343, 353, 354, 344), (342, 352, 353, 343), (341, 351, 352, 342), (340, 350, 351, 341), (339, 349, 350, 340), (338, 348, 349, 339), (9, 10, 348, 338), (357, 367, 91, 90), (356, 366, 367, 357), (355, 365, 366, 356), (354, 364, 365, 355), (353, 363, 364, 354), (352, 362, 363, 353), (351, 361, 362, 352), (350, 360, 361, 351), (349, 359, 360, 350), (348, 358, 359, 349), (10, 11, 358, 348), (367, 377, 92, 91), (366, 376, 377, 367), (365, 375, 376, 366), (364, 374, 375, 365), (363, 373, 374, 364), (362, 372, 373, 363), (361, 371, 372, 362), (360, 370, 371, 361), (359, 369, 370, 360), (358, 368, 369, 359), (11, 12, 368, 358), (377, 387, 93, 92), (376, 386, 387, 377), (375, 385, 386, 376), (374, 384, 385, 375), (373, 383, 384, 374), (372, 382, 383, 373), (371, 381, 382, 372), (370, 380, 381, 371), (369, 379, 380, 370), (368, 378, 379, 369), (12, 13, 378, 368), (387, 397, 94, 93), (386, 396, 397, 387), (385, 395, 396, 386), (384, 394, 395, 385), (383, 393, 394, 384), (382, 392, 393, 383), (381, 391, 392, 382), (380, 390, 391, 381), (379, 389, 390, 380), (378, 388, 389, 379), (13, 14, 388, 378), (397, 407, 95, 94), (396, 406, 407, 397), (395, 405, 406, 396), (394, 404, 405, 395), (393, 403, 404, 394), (392, 402, 403, 393), (391, 401, 402, 392), (390, 400, 401, 391), (389, 399, 400, 390), (388, 398, 399, 389), (14, 15, 398, 388), (407, 417, 96, 95), (406, 416, 417, 407), (405, 415, 416, 406), (404, 414, 415, 405), (403, 413, 414, 404), (402, 412, 413, 403), (401, 411, 412, 402), (400, 410, 411, 401), (399, 409, 410, 400), (398, 408, 409, 399), (15, 16, 408, 398), (417, 427, 97, 96), (416, 426, 427, 417), (415, 425, 426, 416), (414, 424, 425, 415), (413, 423, 424, 414), (412, 422, 423, 413), (411, 421, 422, 412), (410, 420, 421, 411), (409, 419, 420, 410), (408, 418, 419, 409), (16, 17, 418, 408), (427, 57, 5, 97), (426, 56, 57, 427), (425, 55, 56, 426), (424, 54, 55, 425), (423, 53, 54, 424), (422, 52, 53, 423), (421, 51, 52, 422), (420, 50, 51, 421), (419, 49, 50, 420), (418, 48, 49, 419), (17, 1, 48, 418), (57, 437, 108, 5), (56, 436, 437, 57), (55, 435, 436, 56), (54, 434, 435, 55), (53, 433, 434, 54), (52, 432, 433, 53), (51, 431, 432, 52), (50, 430, 431, 51), (49, 429, 430, 50), (48, 428, 429, 49), (1, 38, 428, 48), (437, 447, 109, 108), (436, 446, 447, 437), (435, 445, 446, 436), (434, 444, 445, 435), (433, 443, 444, 434), (432, 442, 443, 433), (431, 441, 442, 432), (430, 440, 441, 431), (429, 439, 440, 430), (428, 438, 439, 429), (38, 39, 438, 428), (447, 457, 110, 109), (446, 456, 457, 447), (445, 455, 456, 446), (444, 454, 455, 445), (443, 453, 454, 444), (442, 452, 453, 443), (441, 451, 452, 442), (440, 450, 451, 441), (439, 449, 450, 440), (438, 448, 449, 439), (39, 40, 448, 438), (457, 467, 111, 110), (456, 466, 467, 457), (455, 465, 466, 456), (454, 464, 465, 455), (453, 463, 464, 454), (452, 462, 463, 453), (451, 461, 462, 452), (450, 460, 461, 451), (449, 459, 460, 450), (448, 458, 459, 449), (40, 41, 458, 448), (467, 477, 112, 111), (466, 476, 477, 467), (465, 475, 476, 466), (464, 474, 475, 465), (463, 473, 474, 464), (462, 472, 473, 463), (461, 471, 472, 462), (460, 470, 471, 461), (459, 469, 470, 460), (458, 468, 469, 459), (41, 42, 468, 458), (477, 487, 113, 112), (476, 486, 487, 477), (475, 485, 486, 476), (474, 484, 485, 475), (473, 483, 484, 474), (472, 482, 483, 473), (471, 481, 482, 472), (470, 480, 481, 471), (469, 479, 480, 470), (468, 478, 479, 469), (42, 43, 478, 468), (487, 497, 114, 113), (486, 496, 497, 487), (485, 495, 496, 486), (484, 494, 495, 485), (483, 493, 494, 484), (482, 492, 493, 483), (481, 491, 492, 482), (480, 490, 491, 481), (479, 489, 490, 480), (478, 488, 489, 479), (43, 44, 488, 478), (497, 507, 115, 114), (496, 506, 507, 497), (495, 505, 506, 496), (494, 504, 505, 495), (493, 503, 504, 494), (492, 502, 503, 493), (491, 501, 502, 492), (490, 500, 501, 491), (489, 499, 500, 490), (488, 498, 499, 489), (44, 45, 498, 488), (507, 517, 116, 115), (506, 516, 517, 507), (505, 515, 516, 506), (504, 514, 515, 505), (503, 513, 514, 504), (502, 512, 513, 503), (501, 511, 512, 502), (500, 510, 511, 501), (499, 509, 510, 500), (498, 508, 509, 499), (45, 46, 508, 498), (517, 527, 117, 116), (516, 526, 527, 517), (515, 525, 526, 516), (514, 524, 525, 515), (513, 523, 524, 514), (512, 522, 523, 513), (511, 521, 522, 512), (510, 520, 521, 511), (509, 519, 520, 510), (508, 518, 519, 509), (46, 47, 518, 508), (527, 77, 6, 117), (526, 76, 77, 527), (525, 75, 76, 526), (524, 74, 75, 525), (523, 73, 74, 524), (522, 72, 73, 523), (521, 71, 72, 522), (520, 70, 71, 521), (519, 69, 70, 520), (518, 68, 69, 519), (47, 2, 68, 518), (77, 537, 118, 6), (76, 536, 537, 77), (75, 535, 536, 76), (74, 534, 535, 75), (73, 533, 534, 74), (72, 532, 533, 73), (71, 531, 532, 72), (70, 530, 531, 71), (69, 529, 530, 70), (68, 528, 529, 69), (2, 58, 528, 68), (537, 547, 119, 118), (536, 546, 547, 537), (535, 545, 546, 536), (534, 544, 545, 535), (533, 543, 544, 534), (532, 542, 543, 533), (531, 541, 542, 532), (530, 540, 541, 531), (529, 539, 540, 530), (528, 538, 539, 529), (58, 59, 538, 528), (547, 557, 120, 119), (546, 556, 557, 547), (545, 555, 556, 546), (544, 554, 555, 545), (543, 553, 554, 544), (542, 552, 553, 543), (541, 551, 552, 542), (540, 550, 551, 541), (539, 549, 550, 540), (538, 548, 549, 539), (59, 60, 548, 538), (557, 567, 121, 120), (556, 566, 567, 557), (555, 565, 566, 556), (554, 564, 565, 555), (553, 563, 564, 554), (552, 562, 563, 553), (551, 561, 562, 552), (550, 560, 561, 551), (549, 559, 560, 550), (548, 558, 559, 549), (60, 61, 558, 548), (567, 577, 122, 121), (566, 576, 577, 567), (565, 575, 576, 566), (564, 574, 575, 565), (563, 573, 574, 564), (562, 572, 573, 563), (561, 571, 572, 562), (560, 570, 571, 561), (559, 569, 570, 560), (558, 568, 569, 559), (61, 62, 568, 558), (577, 587, 123, 122), (576, 586, 587, 577), (575, 585, 586, 576), (574, 584, 585, 575), (573, 583, 584, 574), (572, 582, 583, 573), (571, 581, 582, 572), (570, 580, 581, 571), (569, 579, 580, 570), (568, 578, 579, 569), (62, 63, 578, 568), (587, 597, 124, 123), (586, 596, 597, 587), (585, 595, 596, 586), (584, 594, 595, 585), (583, 593, 594, 584), (582, 592, 593, 583), (581, 591, 592, 582), (580, 590, 591, 581), (579, 589, 590, 580), (578, 588, 589, 579), (63, 64, 588, 578), (597, 607, 125, 124), (596, 606, 607, 597), (595, 605, 606, 596), (594, 604, 605, 595), (593, 603, 604, 594), (592, 602, 603, 593), (591, 601, 602, 592), (590, 600, 601, 591), (589, 599, 600, 590), (588, 598, 599, 589), (64, 65, 598, 588), (607, 617, 126, 125), (606, 616, 617, 607), (605, 615, 616, 606), (604, 614, 615, 605), (603, 613, 614, 604), (602, 612, 613, 603), (601, 611, 612, 602), (600, 610, 611, 601), (599, 609, 610, 600), (598, 608, 609, 599), (65, 66, 608, 598), (617, 627, 127, 126), (616, 626, 627, 617), (615, 625, 626, 616), (614, 624, 625, 615), (613, 623, 624, 614), (612, 622, 623, 613), (611, 621, 622, 612), (610, 620, 621, 611), (609, 619, 620, 610), (608, 618, 619, 609), (66, 67, 618, 608), (627, 87, 7, 127), (626, 86, 87, 627), (625, 85, 86, 626), (624, 84, 85, 625), (623, 83, 84, 624), (622, 82, 83, 623), (621, 81, 82, 622), (620, 80, 81, 621), (619, 79, 80, 620), (618, 78, 79, 619), (67, 3, 78, 618), (18, 0, 28, 637), (29, 636, 637, 28), (30, 635, 636, 29), (31, 634, 635, 30), (32, 633, 634, 31), (33, 632, 633, 32), (34, 631, 632, 33), (35, 630, 631, 34), (36, 629, 630, 35), (37, 628, 629, 36), (4, 98, 628, 37), (637, 647, 19, 18), (636, 646, 647, 637), (635, 645, 646, 636), (634, 644, 645, 635), (633, 643, 644, 634), (632, 642, 643, 633), (631, 641, 642, 632), (630, 640, 641, 631), (629, 639, 640, 630), (628, 638, 639, 629), (98, 99, 638, 628), (647, 657, 20, 19), (646, 656, 657, 647), (645, 655, 656, 646), (644, 654, 655, 645), (643, 653, 654, 644), (642, 652, 653, 643), (641, 651, 652, 642), (640, 650, 651, 641), (639, 649, 650, 640), (638, 648, 649, 639), (99, 100, 648, 638), (657, 667, 21, 20), (656, 666, 667, 657), (655, 665, 666, 656), (654, 664, 665, 655), (653, 663, 664, 654), (652, 662, 663, 653), (651, 661, 662, 652), (650, 660, 661, 651), (649, 659, 660, 650), (648, 658, 659, 649), (100, 101, 658, 648), (667, 677, 22, 21), (666, 676, 677, 667), (665, 675, 676, 666), (664, 674, 675, 665), (663, 673, 674, 664), (662, 672, 673, 663), (661, 671, 672, 662), (660, 670, 671, 661), (659, 669, 670, 660), (658, 668, 669, 659), (101, 102, 668, 658), (677, 687, 23, 22), (676, 686, 687, 677), (675, 685, 686, 676), (674, 684, 685, 675), (673, 683, 684, 674), (672, 682, 683, 673), (671, 681, 682, 672), (670, 680, 681, 671), (669, 679, 680, 670), (668, 678, 679, 669), (102, 103, 678, 668), (687, 697, 24, 23), (686, 696, 697, 687), (685, 695, 696, 686), (684, 694, 695, 685), (683, 693, 694, 684), (682, 692, 693, 683), (681, 691, 692, 682), (680, 690, 691, 681), (679, 689, 690, 680), (678, 688, 689, 679), (103, 104, 688, 678), (697, 707, 25, 24), (696, 706, 707, 697), (695, 705, 706, 696), (694, 704, 705, 695), (693, 703, 704, 694), (692, 702, 703, 693), (691, 701, 702, 692), (690, 700, 701, 691), (689, 699, 700, 690), (688, 698, 699, 689), (104, 105, 698, 688), (707, 717, 26, 25), (706, 716, 717, 707), (705, 715, 716, 706), (704, 714, 715, 705), (703, 713, 714, 704), (702, 712, 713, 703), (701, 711, 712, 702), (700, 710, 711, 701), (699, 709, 710, 700), (698, 708, 709, 699), (105, 106, 708, 698), (717, 727, 27, 26), (716, 726, 727, 717), (715, 725, 726, 716), (714, 724, 725, 715), (713, 723, 724, 714), (712, 722, 723, 713), (711, 721, 722, 712), (710, 720, 721, 711), (709, 719, 720, 710), (708, 718, 719, 709), (106, 107, 718, 708), (727, 78, 3, 27), (726, 79, 78, 727), (725, 80, 79, 726), (724, 81, 80, 725), (723, 82, 81, 724), (722, 83, 82, 723), (721, 84, 83, 722), (720, 85, 84, 721), (719, 86, 85, 720), (718, 87, 86, 719), (107, 7, 87, 718)])
me_cube.materials.append(mat_material)
me_cube.use_remesh_preserve_volume = False
me_cube.use_remesh_preserve_attributes = False
me_cube.use_mirror_vertex_groups = False
me_cube.update()

# ---- objects
ob_cube = bpy.data.objects.new('Cube', me_cube)
ob_lamp = bpy.data.objects.new('Lamp', light_lamp)
ob_camera = bpy.data.objects.new('Camera', cam_camera)

# ---- transforms, parenting, visibility, modifiers, constraints
ob_cube.location = (0.0, 0.0, 0.0)
ob_cube.lock_rotations_4d = False
ob_cube.empty_display_type = 'ARROWS'
ob_cube.lineart.crease_threshold = 0.0
ob_lamp.location = (4.076, 1.005, 5.904)
ob_lamp.rotation_euler = (0.6503, 0.05522, 1.866)
ob_lamp.lock_rotations_4d = False
ob_lamp.empty_display_type = 'ARROWS'
ob_lamp.color = (0.0, 0.0, 0.0, 0.0)
ob_lamp.lineart.crease_threshold = 0.0
ob_camera.location = (7.481, -6.508, 5.344)
ob_camera.rotation_euler = (1.109, 0.01082, 0.8149)
ob_camera.lock_rotations_4d = False
ob_camera.empty_display_type = 'ARROWS'
ob_camera.color = (0.0, 0.0, 0.0, 0.0)
ob_camera.display_type = 'WIRE'
ob_camera.lineart.crease_threshold = 0.0

# ---- collection membership
col_collection_1.objects.link(ob_cube)
col_collection_1.objects.link(ob_lamp)
col_collection_1.objects.link(ob_camera)

# ---- scene / render settings (as saved in the file)
scene.camera = ob_camera
scene.frame_start = 1; scene.frame_end = 250; scene.frame_set(1)
scene.render.engine = 'BLENDER_EEVEE_NEXT'
scene.render.image_settings.color_mode = 'RGB'
scene.render.image_settings.compression = 90
scene.render.resolution_percentage = 50
scene.render.dither_intensity = 0.0
scene.render.bake_margin = 2
scene.render.bake_bias = 0.0
scene.cycles.use_denoising = False
scene.cycles.samples = 10
scene.cycles.sampling_pattern = 'TABULATED_SOBOL'
scene.cycles.light_sampling_threshold = 0.0
scene.cycles.use_adaptive_sampling = False
scene.cycles.use_light_tree = False
scene.cycles.blur_glossy = 0.0
scene.cycles.volume_bounces = 1
scene.cycles.pixel_filter_type = 'GAUSSIAN'
scene.cycles.sample_clamp_indirect = 0.0
scene.view_settings.view_transform = 'Standard'
bpy.context.view_layer.update()
